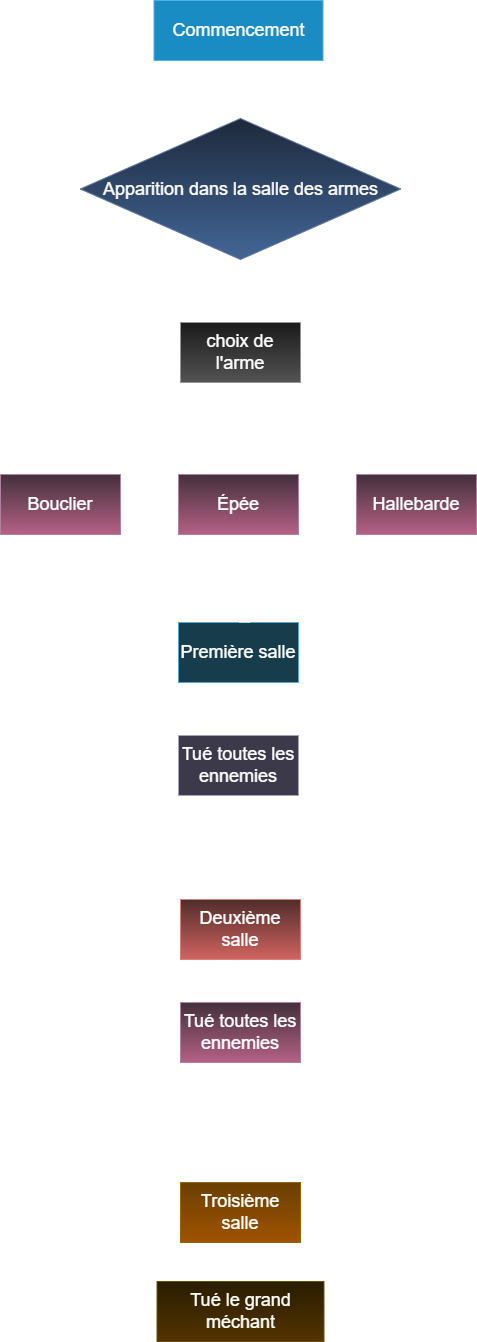

The diagram above was exported from draw.io. Its source (the exported page's mxGraphModel, read from the mxfile embedded in the PNG):
<mxGraphModel dx="1385" dy="1394" grid="0" gridSize="10" guides="1" tooltips="1" connect="1" arrows="1" fold="1" page="0" pageScale="1" pageWidth="827" pageHeight="1169" math="0" shadow="0">
  <root>
    <mxCell id="0" />
    <mxCell id="1" parent="0" />
    <mxCell id="oESmQNjK8daw5Q6ZeI9O-12" value="" style="edgeStyle=none;curved=1;rounded=0;orthogonalLoop=1;jettySize=auto;html=1;fontSize=18;startSize=8;endSize=8;" edge="1" parent="1" source="oESmQNjK8daw5Q6ZeI9O-1" target="oESmQNjK8daw5Q6ZeI9O-11">
      <mxGeometry relative="1" as="geometry" />
    </mxCell>
    <mxCell id="oESmQNjK8daw5Q6ZeI9O-1" value="&lt;font style=&quot;color: light-dark(rgb(0, 0, 0), rgb(255, 255, 255));&quot;&gt;Commencement&lt;/font&gt;" style="rounded=0;whiteSpace=wrap;html=1;fillColor=#1ba1e2;fontColor=#ffffff;strokeColor=#006EAF;fontSize=18;" vertex="1" parent="1">
      <mxGeometry x="594.5" y="-210" width="169" height="60" as="geometry" />
    </mxCell>
    <mxCell id="oESmQNjK8daw5Q6ZeI9O-14" value="" style="edgeStyle=none;curved=1;rounded=0;orthogonalLoop=1;jettySize=auto;html=1;fontSize=18;startSize=8;endSize=8;" edge="1" parent="1" source="oESmQNjK8daw5Q6ZeI9O-11" target="oESmQNjK8daw5Q6ZeI9O-13">
      <mxGeometry relative="1" as="geometry" />
    </mxCell>
    <mxCell id="oESmQNjK8daw5Q6ZeI9O-11" value="&lt;font&gt;Apparition dans la salle des armes&lt;/font&gt;" style="rhombus;whiteSpace=wrap;html=1;rounded=0;fillColor=#dae8fc;strokeColor=#6c8ebf;gradientColor=#7ea6e0;fontSize=18;" vertex="1" parent="1">
      <mxGeometry x="520.75" y="-92" width="320.5" height="141" as="geometry" />
    </mxCell>
    <mxCell id="oESmQNjK8daw5Q6ZeI9O-16" value="" style="edgeStyle=none;curved=1;rounded=0;orthogonalLoop=1;jettySize=auto;html=1;fontSize=18;startSize=8;endSize=8;" edge="1" parent="1" source="oESmQNjK8daw5Q6ZeI9O-13" target="oESmQNjK8daw5Q6ZeI9O-15">
      <mxGeometry relative="1" as="geometry" />
    </mxCell>
    <mxCell id="oESmQNjK8daw5Q6ZeI9O-41" style="edgeStyle=none;curved=1;rounded=0;orthogonalLoop=1;jettySize=auto;html=1;exitX=0.5;exitY=1;exitDx=0;exitDy=0;entryX=0.5;entryY=0;entryDx=0;entryDy=0;fontSize=12;startSize=8;endSize=8;" edge="1" parent="1" source="oESmQNjK8daw5Q6ZeI9O-13" target="oESmQNjK8daw5Q6ZeI9O-40">
      <mxGeometry relative="1" as="geometry" />
    </mxCell>
    <mxCell id="oESmQNjK8daw5Q6ZeI9O-43" style="edgeStyle=none;curved=1;rounded=0;orthogonalLoop=1;jettySize=auto;html=1;exitX=0.5;exitY=1;exitDx=0;exitDy=0;entryX=0.5;entryY=0;entryDx=0;entryDy=0;fontSize=12;startSize=8;endSize=8;" edge="1" parent="1" source="oESmQNjK8daw5Q6ZeI9O-13" target="oESmQNjK8daw5Q6ZeI9O-20">
      <mxGeometry relative="1" as="geometry" />
    </mxCell>
    <mxCell id="oESmQNjK8daw5Q6ZeI9O-13" value="&lt;font style=&quot;color: light-dark(rgb(0, 0, 0), rgb(255, 255, 255));&quot;&gt;choix de l'arme&lt;/font&gt;" style="rounded=0;whiteSpace=wrap;html=1;fillColor=#f5f5f5;strokeColor=#666666;gradientColor=#b3b3b3;fontSize=18;" vertex="1" parent="1">
      <mxGeometry x="621" y="112" width="120" height="60" as="geometry" />
    </mxCell>
    <mxCell id="oESmQNjK8daw5Q6ZeI9O-23" style="edgeStyle=none;curved=1;rounded=0;orthogonalLoop=1;jettySize=auto;html=1;entryX=0.5;entryY=0;entryDx=0;entryDy=0;fontSize=18;startSize=8;endSize=8;" edge="1" parent="1" source="oESmQNjK8daw5Q6ZeI9O-15" target="oESmQNjK8daw5Q6ZeI9O-22">
      <mxGeometry relative="1" as="geometry" />
    </mxCell>
    <mxCell id="oESmQNjK8daw5Q6ZeI9O-15" value="&lt;font style=&quot;color: light-dark(rgb(0, 0, 0), rgb(255, 255, 255));&quot;&gt;Épée&lt;/font&gt;" style="whiteSpace=wrap;html=1;rounded=0;fillColor=#e6d0de;strokeColor=#996185;fontSize=18;gradientColor=#d5739d;" vertex="1" parent="1">
      <mxGeometry x="619" y="264" width="120" height="60" as="geometry" />
    </mxCell>
    <mxCell id="oESmQNjK8daw5Q6ZeI9O-44" style="edgeStyle=none;curved=1;rounded=0;orthogonalLoop=1;jettySize=auto;html=1;exitX=0.5;exitY=1;exitDx=0;exitDy=0;entryX=0.5;entryY=0;entryDx=0;entryDy=0;fontSize=12;startSize=8;endSize=8;" edge="1" parent="1" source="oESmQNjK8daw5Q6ZeI9O-20" target="oESmQNjK8daw5Q6ZeI9O-22">
      <mxGeometry relative="1" as="geometry" />
    </mxCell>
    <mxCell id="oESmQNjK8daw5Q6ZeI9O-20" value="&lt;div style=&quot;text-align: start;&quot;&gt;&lt;font face=&quot;Google Sans, Arial, sans-serif&quot; style=&quot;color: light-dark(rgb(0, 0, 0), rgb(255, 255, 255));&quot;&gt;Bouclier&lt;/font&gt;&lt;/div&gt;" style="whiteSpace=wrap;html=1;rounded=0;fillColor=#e6d0de;strokeColor=#996185;fontSize=18;gradientColor=#d5739d;" vertex="1" parent="1">
      <mxGeometry x="441" y="264" width="120" height="60" as="geometry" />
    </mxCell>
    <mxCell id="oESmQNjK8daw5Q6ZeI9O-28" value="" style="edgeStyle=none;curved=1;rounded=0;orthogonalLoop=1;jettySize=auto;html=1;fontSize=18;startSize=8;endSize=8;" edge="1" parent="1" source="oESmQNjK8daw5Q6ZeI9O-22" target="oESmQNjK8daw5Q6ZeI9O-27">
      <mxGeometry relative="1" as="geometry" />
    </mxCell>
    <mxCell id="oESmQNjK8daw5Q6ZeI9O-22" value="Première salle" style="rounded=0;whiteSpace=wrap;html=1;fillColor=#b1ddf0;strokeColor=#10739e;fontSize=18;" vertex="1" parent="1">
      <mxGeometry x="619" y="412" width="120" height="60" as="geometry" />
    </mxCell>
    <mxCell id="oESmQNjK8daw5Q6ZeI9O-30" value="" style="edgeStyle=none;curved=1;rounded=0;orthogonalLoop=1;jettySize=auto;html=1;fontSize=18;startSize=8;endSize=8;" edge="1" parent="1" source="oESmQNjK8daw5Q6ZeI9O-27" target="oESmQNjK8daw5Q6ZeI9O-29">
      <mxGeometry relative="1" as="geometry" />
    </mxCell>
    <mxCell id="oESmQNjK8daw5Q6ZeI9O-27" value="Tué toutes les ennemies" style="whiteSpace=wrap;html=1;rounded=0;fillColor=#d0cee2;strokeColor=#56517e;fontSize=18;" vertex="1" parent="1">
      <mxGeometry x="619" y="525" width="120" height="60" as="geometry" />
    </mxCell>
    <mxCell id="oESmQNjK8daw5Q6ZeI9O-34" style="edgeStyle=none;curved=1;rounded=0;orthogonalLoop=1;jettySize=auto;html=1;entryX=0.5;entryY=0;entryDx=0;entryDy=0;fontSize=18;startSize=8;endSize=8;" edge="1" parent="1" source="oESmQNjK8daw5Q6ZeI9O-29" target="oESmQNjK8daw5Q6ZeI9O-33">
      <mxGeometry relative="1" as="geometry" />
    </mxCell>
    <mxCell id="oESmQNjK8daw5Q6ZeI9O-29" value="Deuxième salle" style="whiteSpace=wrap;html=1;rounded=0;fillColor=#f8cecc;strokeColor=#b85450;gradientColor=#ea6b66;fontSize=18;" vertex="1" parent="1">
      <mxGeometry x="621" y="689" width="120" height="60" as="geometry" />
    </mxCell>
    <mxCell id="oESmQNjK8daw5Q6ZeI9O-36" value="" style="edgeStyle=none;curved=1;rounded=0;orthogonalLoop=1;jettySize=auto;html=1;fontSize=18;startSize=8;endSize=8;" edge="1" parent="1" source="oESmQNjK8daw5Q6ZeI9O-33" target="oESmQNjK8daw5Q6ZeI9O-35">
      <mxGeometry relative="1" as="geometry" />
    </mxCell>
    <mxCell id="oESmQNjK8daw5Q6ZeI9O-33" value="Tué toutes les ennemies" style="whiteSpace=wrap;html=1;rounded=0;fillColor=#e6d0de;gradientColor=#d5739d;strokeColor=#996185;fontSize=18;" vertex="1" parent="1">
      <mxGeometry x="621" y="792" width="120" height="60" as="geometry" />
    </mxCell>
    <mxCell id="oESmQNjK8daw5Q6ZeI9O-38" value="" style="edgeStyle=none;curved=1;rounded=0;orthogonalLoop=1;jettySize=auto;html=1;fontSize=18;startSize=8;endSize=8;" edge="1" parent="1" source="oESmQNjK8daw5Q6ZeI9O-35" target="oESmQNjK8daw5Q6ZeI9O-37">
      <mxGeometry relative="1" as="geometry" />
    </mxCell>
    <mxCell id="oESmQNjK8daw5Q6ZeI9O-35" value="Troisième salle" style="whiteSpace=wrap;html=1;rounded=0;fillColor=#ffcd28;strokeColor=#d79b00;gradientColor=#ffa500;fontSize=18;" vertex="1" parent="1">
      <mxGeometry x="621" y="972" width="120" height="60" as="geometry" />
    </mxCell>
    <mxCell id="oESmQNjK8daw5Q6ZeI9O-37" value="Tué le grand méchant" style="whiteSpace=wrap;html=1;rounded=0;fillColor=#fff2cc;gradientColor=#ffd966;strokeColor=#d6b656;fontSize=18;" vertex="1" parent="1">
      <mxGeometry x="597.5" y="1071" width="167" height="60" as="geometry" />
    </mxCell>
    <mxCell id="oESmQNjK8daw5Q6ZeI9O-42" style="edgeStyle=none;curved=1;rounded=0;orthogonalLoop=1;jettySize=auto;html=1;exitX=0.5;exitY=1;exitDx=0;exitDy=0;entryX=0.5;entryY=0;entryDx=0;entryDy=0;fontSize=12;startSize=8;endSize=8;" edge="1" parent="1" source="oESmQNjK8daw5Q6ZeI9O-40" target="oESmQNjK8daw5Q6ZeI9O-22">
      <mxGeometry relative="1" as="geometry" />
    </mxCell>
    <mxCell id="oESmQNjK8daw5Q6ZeI9O-40" value="Hallebarde" style="whiteSpace=wrap;html=1;rounded=0;fillColor=#e6d0de;strokeColor=#996185;fontSize=18;gradientColor=#d5739d;" vertex="1" parent="1">
      <mxGeometry x="797" y="264" width="120" height="60" as="geometry" />
    </mxCell>
  </root>
</mxGraphModel>